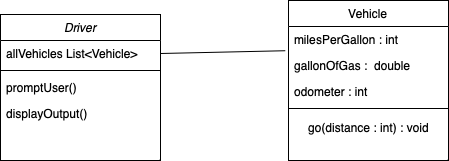

The diagram above was exported from draw.io. Its source (the exported page's mxGraphModel, read from the mxfile embedded in the PNG):
<mxGraphModel dx="838" dy="590" grid="1" gridSize="10" guides="1" tooltips="1" connect="1" arrows="1" fold="1" page="1" pageScale="1" pageWidth="827" pageHeight="1169" math="0" shadow="0">
  <root>
    <mxCell id="WIyWlLk6GJQsqaUBKTNV-0" />
    <mxCell id="WIyWlLk6GJQsqaUBKTNV-1" parent="WIyWlLk6GJQsqaUBKTNV-0" />
    <mxCell id="zkfFHV4jXpPFQw0GAbJ--0" value="Driver" style="swimlane;fontStyle=2;align=center;verticalAlign=top;childLayout=stackLayout;horizontal=1;startSize=26;horizontalStack=0;resizeParent=1;resizeLast=0;collapsible=1;marginBottom=0;rounded=0;shadow=0;strokeWidth=1;" parent="WIyWlLk6GJQsqaUBKTNV-1" vertex="1">
      <mxGeometry x="220" y="134" width="160" height="146" as="geometry">
        <mxRectangle x="230" y="140" width="160" height="26" as="alternateBounds" />
      </mxGeometry>
    </mxCell>
    <mxCell id="zkfFHV4jXpPFQw0GAbJ--2" value="allVehicles List&lt;Vehicle&gt;" style="text;align=left;verticalAlign=top;spacingLeft=4;spacingRight=4;overflow=hidden;rotatable=0;points=[[0,0.5],[1,0.5]];portConstraint=eastwest;rounded=0;shadow=0;html=0;" parent="zkfFHV4jXpPFQw0GAbJ--0" vertex="1">
      <mxGeometry y="26" width="160" height="26" as="geometry" />
    </mxCell>
    <mxCell id="zkfFHV4jXpPFQw0GAbJ--4" value="" style="line;html=1;strokeWidth=1;align=left;verticalAlign=middle;spacingTop=-1;spacingLeft=3;spacingRight=3;rotatable=0;labelPosition=right;points=[];portConstraint=eastwest;" parent="zkfFHV4jXpPFQw0GAbJ--0" vertex="1">
      <mxGeometry y="52" width="160" height="8" as="geometry" />
    </mxCell>
    <mxCell id="zkfFHV4jXpPFQw0GAbJ--5" value="promptUser()&#10;&#10;" style="text;align=left;verticalAlign=top;spacingLeft=4;spacingRight=4;overflow=hidden;rotatable=0;points=[[0,0.5],[1,0.5]];portConstraint=eastwest;" parent="zkfFHV4jXpPFQw0GAbJ--0" vertex="1">
      <mxGeometry y="60" width="160" height="26" as="geometry" />
    </mxCell>
    <mxCell id="5N4L1HASvF7mFs8hWiu8-11" value="displayOutput()&#10;" style="text;align=left;verticalAlign=top;spacingLeft=4;spacingRight=4;overflow=hidden;rotatable=0;points=[[0,0.5],[1,0.5]];portConstraint=eastwest;" parent="zkfFHV4jXpPFQw0GAbJ--0" vertex="1">
      <mxGeometry y="86" width="160" height="26" as="geometry" />
    </mxCell>
    <mxCell id="zkfFHV4jXpPFQw0GAbJ--17" value="Vehicle" style="swimlane;fontStyle=0;align=center;verticalAlign=top;childLayout=stackLayout;horizontal=1;startSize=26;horizontalStack=0;resizeParent=1;resizeLast=0;collapsible=1;marginBottom=0;rounded=0;shadow=0;strokeWidth=1;" parent="WIyWlLk6GJQsqaUBKTNV-1" vertex="1">
      <mxGeometry x="508" y="120" width="160" height="160" as="geometry">
        <mxRectangle x="550" y="140" width="160" height="26" as="alternateBounds" />
      </mxGeometry>
    </mxCell>
    <mxCell id="zkfFHV4jXpPFQw0GAbJ--18" value="milesPerGallon : int" style="text;align=left;verticalAlign=top;spacingLeft=4;spacingRight=4;overflow=hidden;rotatable=0;points=[[0,0.5],[1,0.5]];portConstraint=eastwest;" parent="zkfFHV4jXpPFQw0GAbJ--17" vertex="1">
      <mxGeometry y="26" width="160" height="26" as="geometry" />
    </mxCell>
    <mxCell id="zkfFHV4jXpPFQw0GAbJ--19" value="gallonOfGas :  double&#10;" style="text;align=left;verticalAlign=top;spacingLeft=4;spacingRight=4;overflow=hidden;rotatable=0;points=[[0,0.5],[1,0.5]];portConstraint=eastwest;rounded=0;shadow=0;html=0;" parent="zkfFHV4jXpPFQw0GAbJ--17" vertex="1">
      <mxGeometry y="52" width="160" height="26" as="geometry" />
    </mxCell>
    <mxCell id="5N4L1HASvF7mFs8hWiu8-12" value="odometer : int" style="text;align=left;verticalAlign=top;spacingLeft=4;spacingRight=4;overflow=hidden;rotatable=0;points=[[0,0.5],[1,0.5]];portConstraint=eastwest;rounded=0;shadow=0;html=0;" parent="zkfFHV4jXpPFQw0GAbJ--17" vertex="1">
      <mxGeometry y="78" width="160" height="26" as="geometry" />
    </mxCell>
    <mxCell id="zkfFHV4jXpPFQw0GAbJ--23" value="" style="line;html=1;strokeWidth=1;align=left;verticalAlign=middle;spacingTop=-1;spacingLeft=3;spacingRight=3;rotatable=0;labelPosition=right;points=[];portConstraint=eastwest;" parent="zkfFHV4jXpPFQw0GAbJ--17" vertex="1">
      <mxGeometry y="104" width="160" height="8" as="geometry" />
    </mxCell>
    <mxCell id="5N4L1HASvF7mFs8hWiu8-13" value="go(distance : int) : void" style="text;html=1;align=center;verticalAlign=middle;resizable=0;points=[];autosize=1;strokeColor=none;fillColor=none;" parent="zkfFHV4jXpPFQw0GAbJ--17" vertex="1">
      <mxGeometry y="112" width="160" height="30" as="geometry" />
    </mxCell>
    <mxCell id="5N4L1HASvF7mFs8hWiu8-6" value="" style="endArrow=none;html=1;rounded=0;entryX=-0.02;entryY=-0.068;entryDx=0;entryDy=0;exitX=1;exitY=0.5;exitDx=0;exitDy=0;entryPerimeter=0;" parent="WIyWlLk6GJQsqaUBKTNV-1" source="zkfFHV4jXpPFQw0GAbJ--2" target="zkfFHV4jXpPFQw0GAbJ--19" edge="1">
      <mxGeometry width="50" height="50" relative="1" as="geometry">
        <mxPoint x="390" y="330" as="sourcePoint" />
        <mxPoint x="508" y="211" as="targetPoint" />
      </mxGeometry>
    </mxCell>
  </root>
</mxGraphModel>